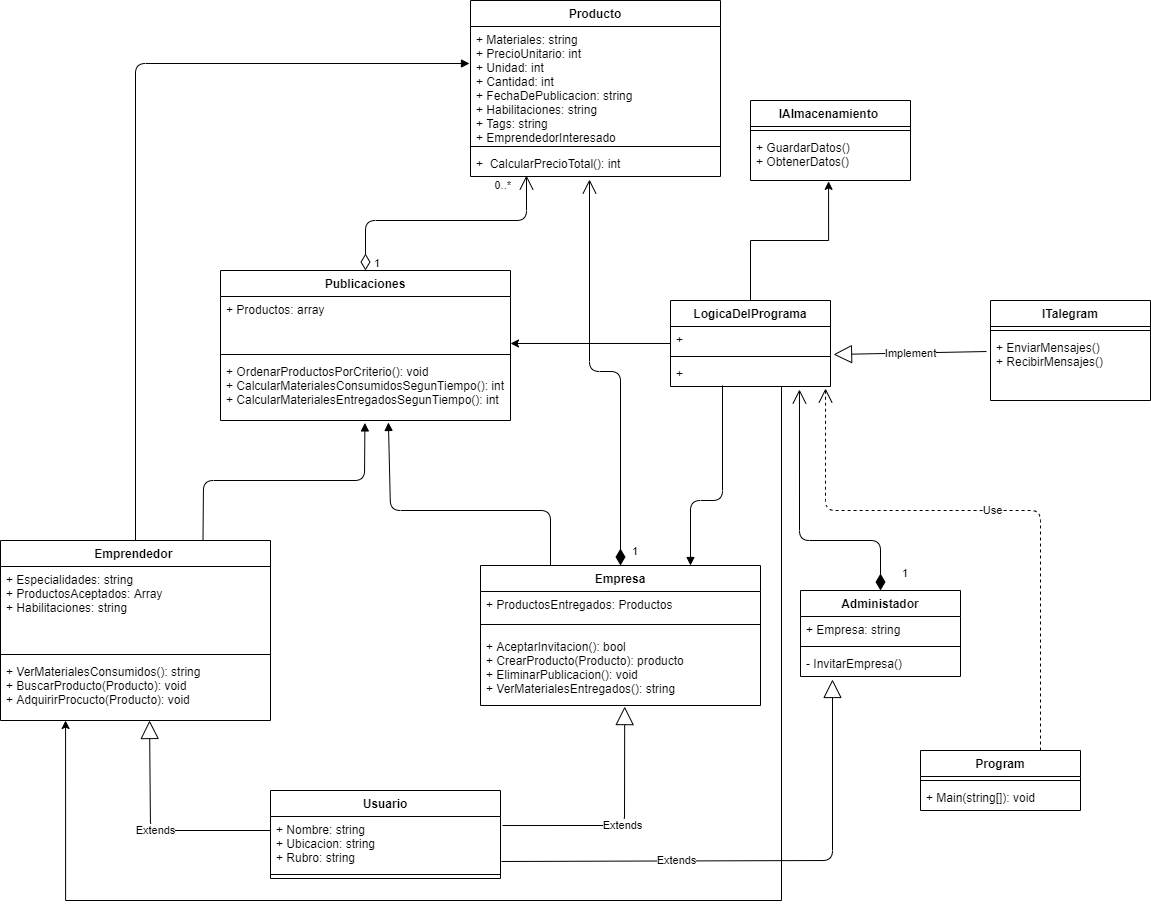

The diagram above was exported from draw.io. Its source (the exported page's mxGraphModel, read from the mxfile embedded in the PNG):
<mxGraphModel dx="1108" dy="482" grid="1" gridSize="10" guides="1" tooltips="1" connect="1" arrows="1" fold="1" page="1" pageScale="1" pageWidth="827" pageHeight="1169" math="0" shadow="0">
  <root>
    <mxCell id="0" />
    <mxCell id="1" parent="0" />
    <mxCell id="YW797RnIs-tLe0LdMUKQ-1" value="Administador" style="swimlane;fontStyle=1;align=center;verticalAlign=top;childLayout=stackLayout;horizontal=1;startSize=26;horizontalStack=0;resizeParent=1;resizeParentMax=0;resizeLast=0;collapsible=1;marginBottom=0;" parent="1" vertex="1">
      <mxGeometry x="1020" y="610" width="160" height="86" as="geometry" />
    </mxCell>
    <mxCell id="YW797RnIs-tLe0LdMUKQ-2" value="+ Empresa: string" style="text;strokeColor=none;fillColor=none;align=left;verticalAlign=top;spacingLeft=4;spacingRight=4;overflow=hidden;rotatable=0;points=[[0,0.5],[1,0.5]];portConstraint=eastwest;" parent="YW797RnIs-tLe0LdMUKQ-1" vertex="1">
      <mxGeometry y="26" width="160" height="26" as="geometry" />
    </mxCell>
    <mxCell id="YW797RnIs-tLe0LdMUKQ-3" value="" style="line;strokeWidth=1;fillColor=none;align=left;verticalAlign=middle;spacingTop=-1;spacingLeft=3;spacingRight=3;rotatable=0;labelPosition=right;points=[];portConstraint=eastwest;" parent="YW797RnIs-tLe0LdMUKQ-1" vertex="1">
      <mxGeometry y="52" width="160" height="8" as="geometry" />
    </mxCell>
    <mxCell id="YW797RnIs-tLe0LdMUKQ-4" value="- InvitarEmpresa()" style="text;strokeColor=none;fillColor=none;align=left;verticalAlign=top;spacingLeft=4;spacingRight=4;overflow=hidden;rotatable=0;points=[[0,0.5],[1,0.5]];portConstraint=eastwest;" parent="YW797RnIs-tLe0LdMUKQ-1" vertex="1">
      <mxGeometry y="60" width="160" height="26" as="geometry" />
    </mxCell>
    <mxCell id="YW797RnIs-tLe0LdMUKQ-10" value="Emprendedor " style="swimlane;fontStyle=1;align=center;verticalAlign=top;childLayout=stackLayout;horizontal=1;startSize=26;horizontalStack=0;resizeParent=1;resizeParentMax=0;resizeLast=0;collapsible=1;marginBottom=0;" parent="1" vertex="1">
      <mxGeometry x="220" y="560" width="270" height="180" as="geometry" />
    </mxCell>
    <mxCell id="YW797RnIs-tLe0LdMUKQ-11" value="+ Especialidades: string&#10;+ ProductosAceptados: Array&#10;+ Habilitaciones: string&#10;&#10;" style="text;strokeColor=none;fillColor=none;align=left;verticalAlign=top;spacingLeft=4;spacingRight=4;overflow=hidden;rotatable=0;points=[[0,0.5],[1,0.5]];portConstraint=eastwest;" parent="YW797RnIs-tLe0LdMUKQ-10" vertex="1">
      <mxGeometry y="26" width="270" height="84" as="geometry" />
    </mxCell>
    <mxCell id="YW797RnIs-tLe0LdMUKQ-12" value="" style="line;strokeWidth=1;fillColor=none;align=left;verticalAlign=middle;spacingTop=-1;spacingLeft=3;spacingRight=3;rotatable=0;labelPosition=right;points=[];portConstraint=eastwest;" parent="YW797RnIs-tLe0LdMUKQ-10" vertex="1">
      <mxGeometry y="110" width="270" height="8" as="geometry" />
    </mxCell>
    <mxCell id="YW797RnIs-tLe0LdMUKQ-13" value="+ VerMaterialesConsumidos(): string&#10;+ BuscarProducto(Producto): void&#10;+ AdquirirProcucto(Producto): void&#10; &#10;&#10;&#10;" style="text;strokeColor=none;fillColor=none;align=left;verticalAlign=top;spacingLeft=4;spacingRight=4;overflow=hidden;rotatable=0;points=[[0,0.5],[1,0.5]];portConstraint=eastwest;" parent="YW797RnIs-tLe0LdMUKQ-10" vertex="1">
      <mxGeometry y="118" width="270" height="62" as="geometry" />
    </mxCell>
    <mxCell id="YW797RnIs-tLe0LdMUKQ-15" value="Empresa" style="swimlane;fontStyle=1;align=center;verticalAlign=top;childLayout=stackLayout;horizontal=1;startSize=26;horizontalStack=0;resizeParent=1;resizeParentMax=0;resizeLast=0;collapsible=1;marginBottom=0;" parent="1" vertex="1">
      <mxGeometry x="700" y="585" width="280" height="140" as="geometry" />
    </mxCell>
    <mxCell id="YW797RnIs-tLe0LdMUKQ-16" value="+ ProductosEntregados: Productos&#10;&#10;" style="text;strokeColor=none;fillColor=none;align=left;verticalAlign=top;spacingLeft=4;spacingRight=4;overflow=hidden;rotatable=0;points=[[0,0.5],[1,0.5]];portConstraint=eastwest;" parent="YW797RnIs-tLe0LdMUKQ-15" vertex="1">
      <mxGeometry y="26" width="280" height="24" as="geometry" />
    </mxCell>
    <mxCell id="YW797RnIs-tLe0LdMUKQ-17" value="" style="line;strokeWidth=1;fillColor=none;align=left;verticalAlign=middle;spacingTop=-1;spacingLeft=3;spacingRight=3;rotatable=0;labelPosition=right;points=[];portConstraint=eastwest;" parent="YW797RnIs-tLe0LdMUKQ-15" vertex="1">
      <mxGeometry y="50" width="280" height="18" as="geometry" />
    </mxCell>
    <mxCell id="YW797RnIs-tLe0LdMUKQ-18" value="+ AceptarInvitacion(): bool&#10;+ CrearProducto(Producto): producto&#10;+ EliminarPublicacion(): void&#10;+ VerMaterialesEntregados(): string&#10;" style="text;strokeColor=none;fillColor=none;align=left;verticalAlign=top;spacingLeft=4;spacingRight=4;overflow=hidden;rotatable=0;points=[[0,0.5],[1,0.5]];portConstraint=eastwest;" parent="YW797RnIs-tLe0LdMUKQ-15" vertex="1">
      <mxGeometry y="68" width="280" height="72" as="geometry" />
    </mxCell>
    <mxCell id="YW797RnIs-tLe0LdMUKQ-19" value="Usuario" style="swimlane;fontStyle=1;align=center;verticalAlign=top;childLayout=stackLayout;horizontal=1;startSize=26;horizontalStack=0;resizeParent=1;resizeParentMax=0;resizeLast=0;collapsible=1;marginBottom=0;" parent="1" vertex="1">
      <mxGeometry x="490" y="810" width="230" height="88" as="geometry" />
    </mxCell>
    <mxCell id="YW797RnIs-tLe0LdMUKQ-20" value="+ Nombre: string&#10;+ Ubicacion: string&#10;+ Rubro: string" style="text;strokeColor=none;fillColor=none;align=left;verticalAlign=top;spacingLeft=4;spacingRight=4;overflow=hidden;rotatable=0;points=[[0,0.5],[1,0.5]];portConstraint=eastwest;" parent="YW797RnIs-tLe0LdMUKQ-19" vertex="1">
      <mxGeometry y="26" width="230" height="54" as="geometry" />
    </mxCell>
    <mxCell id="YW797RnIs-tLe0LdMUKQ-21" value="" style="line;strokeWidth=1;fillColor=none;align=left;verticalAlign=middle;spacingTop=-1;spacingLeft=3;spacingRight=3;rotatable=0;labelPosition=right;points=[];portConstraint=eastwest;" parent="YW797RnIs-tLe0LdMUKQ-19" vertex="1">
      <mxGeometry y="80" width="230" height="8" as="geometry" />
    </mxCell>
    <mxCell id="YW797RnIs-tLe0LdMUKQ-26" value="Producto" style="swimlane;fontStyle=1;align=center;verticalAlign=top;childLayout=stackLayout;horizontal=1;startSize=26;horizontalStack=0;resizeParent=1;resizeParentMax=0;resizeLast=0;collapsible=1;marginBottom=0;" parent="1" vertex="1">
      <mxGeometry x="690" y="20" width="250" height="176" as="geometry" />
    </mxCell>
    <mxCell id="YW797RnIs-tLe0LdMUKQ-27" value="+ Materiales: string&#10;+ PrecioUnitario: int&#10;+ Unidad: int&#10;+ Cantidad: int&#10;+ FechaDePublicacion: string&#10;+ Habilitaciones: string&#10;+ Tags: string&#10;+ EmprendedorInteresado" style="text;strokeColor=none;fillColor=none;align=left;verticalAlign=top;spacingLeft=4;spacingRight=4;overflow=hidden;rotatable=0;points=[[0,0.5],[1,0.5]];portConstraint=eastwest;" parent="YW797RnIs-tLe0LdMUKQ-26" vertex="1">
      <mxGeometry y="26" width="250" height="116" as="geometry" />
    </mxCell>
    <mxCell id="YW797RnIs-tLe0LdMUKQ-28" value="" style="line;strokeWidth=1;fillColor=none;align=left;verticalAlign=middle;spacingTop=-1;spacingLeft=3;spacingRight=3;rotatable=0;labelPosition=right;points=[];portConstraint=eastwest;" parent="YW797RnIs-tLe0LdMUKQ-26" vertex="1">
      <mxGeometry y="142" width="250" height="8" as="geometry" />
    </mxCell>
    <mxCell id="YW797RnIs-tLe0LdMUKQ-29" value="+  CalcularPrecioTotal(): int" style="text;strokeColor=none;fillColor=none;align=left;verticalAlign=top;spacingLeft=4;spacingRight=4;overflow=hidden;rotatable=0;points=[[0,0.5],[1,0.5]];portConstraint=eastwest;" parent="YW797RnIs-tLe0LdMUKQ-26" vertex="1">
      <mxGeometry y="150" width="250" height="26" as="geometry" />
    </mxCell>
    <mxCell id="YW797RnIs-tLe0LdMUKQ-30" value="Publicaciones" style="swimlane;fontStyle=1;align=center;verticalAlign=top;childLayout=stackLayout;horizontal=1;startSize=26;horizontalStack=0;resizeParent=1;resizeParentMax=0;resizeLast=0;collapsible=1;marginBottom=0;" parent="1" vertex="1">
      <mxGeometry x="440" y="290" width="290" height="150" as="geometry" />
    </mxCell>
    <mxCell id="YW797RnIs-tLe0LdMUKQ-31" value="+ Productos: array&#10;" style="text;strokeColor=none;fillColor=none;align=left;verticalAlign=top;spacingLeft=4;spacingRight=4;overflow=hidden;rotatable=0;points=[[0,0.5],[1,0.5]];portConstraint=eastwest;" parent="YW797RnIs-tLe0LdMUKQ-30" vertex="1">
      <mxGeometry y="26" width="290" height="54" as="geometry" />
    </mxCell>
    <mxCell id="YW797RnIs-tLe0LdMUKQ-32" value="" style="line;strokeWidth=1;fillColor=none;align=left;verticalAlign=middle;spacingTop=-1;spacingLeft=3;spacingRight=3;rotatable=0;labelPosition=right;points=[];portConstraint=eastwest;" parent="YW797RnIs-tLe0LdMUKQ-30" vertex="1">
      <mxGeometry y="80" width="290" height="8" as="geometry" />
    </mxCell>
    <mxCell id="YW797RnIs-tLe0LdMUKQ-33" value="+ OrdenarProductosPorCriterio(): void&#10;+ CalcularMaterialesConsumidosSegunTiempo(): int&#10;+ CalcularMaterialesEntregadosSegunTiempo(): int&#10;" style="text;strokeColor=none;fillColor=none;align=left;verticalAlign=top;spacingLeft=4;spacingRight=4;overflow=hidden;rotatable=0;points=[[0,0.5],[1,0.5]];portConstraint=eastwest;" parent="YW797RnIs-tLe0LdMUKQ-30" vertex="1">
      <mxGeometry y="88" width="290" height="62" as="geometry" />
    </mxCell>
    <mxCell id="YW797RnIs-tLe0LdMUKQ-34" value="ITalegram" style="swimlane;fontStyle=1;align=center;verticalAlign=top;childLayout=stackLayout;horizontal=1;startSize=26;horizontalStack=0;resizeParent=1;resizeParentMax=0;resizeLast=0;collapsible=1;marginBottom=0;" parent="1" vertex="1">
      <mxGeometry x="1210" y="320" width="160" height="100" as="geometry" />
    </mxCell>
    <mxCell id="YW797RnIs-tLe0LdMUKQ-36" value="" style="line;strokeWidth=1;fillColor=none;align=left;verticalAlign=middle;spacingTop=-1;spacingLeft=3;spacingRight=3;rotatable=0;labelPosition=right;points=[];portConstraint=eastwest;" parent="YW797RnIs-tLe0LdMUKQ-34" vertex="1">
      <mxGeometry y="26" width="160" height="8" as="geometry" />
    </mxCell>
    <mxCell id="YW797RnIs-tLe0LdMUKQ-37" value="+ EnviarMensajes()&#10;+ RecibirMensajes()&#10;" style="text;strokeColor=none;fillColor=none;align=left;verticalAlign=top;spacingLeft=4;spacingRight=4;overflow=hidden;rotatable=0;points=[[0,0.5],[1,0.5]];portConstraint=eastwest;" parent="YW797RnIs-tLe0LdMUKQ-34" vertex="1">
      <mxGeometry y="34" width="160" height="66" as="geometry" />
    </mxCell>
    <mxCell id="0wQtjwKtF5FwwzZSSP4n-3" style="edgeStyle=orthogonalEdgeStyle;rounded=0;orthogonalLoop=1;jettySize=auto;html=1;entryX=1;entryY=0.87;entryDx=0;entryDy=0;entryPerimeter=0;" parent="1" source="YW797RnIs-tLe0LdMUKQ-38" target="YW797RnIs-tLe0LdMUKQ-31" edge="1">
      <mxGeometry relative="1" as="geometry" />
    </mxCell>
    <mxCell id="0wQtjwKtF5FwwzZSSP4n-9" style="edgeStyle=orthogonalEdgeStyle;rounded=0;orthogonalLoop=1;jettySize=auto;html=1;entryX=0.488;entryY=1.019;entryDx=0;entryDy=0;entryPerimeter=0;" parent="1" source="YW797RnIs-tLe0LdMUKQ-38" target="0wQtjwKtF5FwwzZSSP4n-8" edge="1">
      <mxGeometry relative="1" as="geometry" />
    </mxCell>
    <mxCell id="YW797RnIs-tLe0LdMUKQ-38" value="LogicaDelPrograma" style="swimlane;fontStyle=1;align=center;verticalAlign=top;childLayout=stackLayout;horizontal=1;startSize=26;horizontalStack=0;resizeParent=1;resizeParentMax=0;resizeLast=0;collapsible=1;marginBottom=0;" parent="1" vertex="1">
      <mxGeometry x="890" y="320" width="160" height="86" as="geometry" />
    </mxCell>
    <mxCell id="YW797RnIs-tLe0LdMUKQ-39" value="+    " style="text;strokeColor=none;fillColor=none;align=left;verticalAlign=top;spacingLeft=4;spacingRight=4;overflow=hidden;rotatable=0;points=[[0,0.5],[1,0.5]];portConstraint=eastwest;" parent="YW797RnIs-tLe0LdMUKQ-38" vertex="1">
      <mxGeometry y="26" width="160" height="26" as="geometry" />
    </mxCell>
    <mxCell id="YW797RnIs-tLe0LdMUKQ-40" value="" style="line;strokeWidth=1;fillColor=none;align=left;verticalAlign=middle;spacingTop=-1;spacingLeft=3;spacingRight=3;rotatable=0;labelPosition=right;points=[];portConstraint=eastwest;" parent="YW797RnIs-tLe0LdMUKQ-38" vertex="1">
      <mxGeometry y="52" width="160" height="8" as="geometry" />
    </mxCell>
    <mxCell id="YW797RnIs-tLe0LdMUKQ-41" value="+ " style="text;strokeColor=none;fillColor=none;align=left;verticalAlign=top;spacingLeft=4;spacingRight=4;overflow=hidden;rotatable=0;points=[[0,0.5],[1,0.5]];portConstraint=eastwest;" parent="YW797RnIs-tLe0LdMUKQ-38" vertex="1">
      <mxGeometry y="60" width="160" height="26" as="geometry" />
    </mxCell>
    <mxCell id="YW797RnIs-tLe0LdMUKQ-42" value="Program" style="swimlane;fontStyle=1;align=center;verticalAlign=top;childLayout=stackLayout;horizontal=1;startSize=26;horizontalStack=0;resizeParent=1;resizeParentMax=0;resizeLast=0;collapsible=1;marginBottom=0;" parent="1" vertex="1">
      <mxGeometry x="1140" y="770" width="160" height="60" as="geometry" />
    </mxCell>
    <mxCell id="YW797RnIs-tLe0LdMUKQ-44" value="" style="line;strokeWidth=1;fillColor=none;align=left;verticalAlign=middle;spacingTop=-1;spacingLeft=3;spacingRight=3;rotatable=0;labelPosition=right;points=[];portConstraint=eastwest;" parent="YW797RnIs-tLe0LdMUKQ-42" vertex="1">
      <mxGeometry y="26" width="160" height="8" as="geometry" />
    </mxCell>
    <mxCell id="YW797RnIs-tLe0LdMUKQ-45" value="+ Main(string[]): void" style="text;strokeColor=none;fillColor=none;align=left;verticalAlign=top;spacingLeft=4;spacingRight=4;overflow=hidden;rotatable=0;points=[[0,0.5],[1,0.5]];portConstraint=eastwest;" parent="YW797RnIs-tLe0LdMUKQ-42" vertex="1">
      <mxGeometry y="34" width="160" height="26" as="geometry" />
    </mxCell>
    <mxCell id="YW797RnIs-tLe0LdMUKQ-46" value="Extends" style="endArrow=block;endSize=16;endFill=0;html=1;entryX=0.515;entryY=1.015;entryDx=0;entryDy=0;entryPerimeter=0;exitX=1.009;exitY=0.167;exitDx=0;exitDy=0;exitPerimeter=0;" parent="1" source="YW797RnIs-tLe0LdMUKQ-20" target="YW797RnIs-tLe0LdMUKQ-18" edge="1">
      <mxGeometry width="160" relative="1" as="geometry">
        <mxPoint x="560" y="840" as="sourcePoint" />
        <mxPoint x="840" y="770" as="targetPoint" />
        <Array as="points">
          <mxPoint x="844" y="845" />
        </Array>
      </mxGeometry>
    </mxCell>
    <mxCell id="YW797RnIs-tLe0LdMUKQ-47" value="Extends" style="endArrow=block;endSize=16;endFill=0;html=1;entryX=0.552;entryY=1;entryDx=0;entryDy=0;entryPerimeter=0;" parent="1" target="YW797RnIs-tLe0LdMUKQ-13" edge="1">
      <mxGeometry width="160" relative="1" as="geometry">
        <mxPoint x="490" y="850" as="sourcePoint" />
        <mxPoint x="770" y="740" as="targetPoint" />
        <Array as="points">
          <mxPoint x="370" y="850" />
        </Array>
      </mxGeometry>
    </mxCell>
    <mxCell id="YW797RnIs-tLe0LdMUKQ-50" value="" style="html=1;verticalAlign=bottom;endArrow=block;exitX=0.25;exitY=0;exitDx=0;exitDy=0;entryX=0.579;entryY=1.032;entryDx=0;entryDy=0;entryPerimeter=0;" parent="1" source="YW797RnIs-tLe0LdMUKQ-15" target="YW797RnIs-tLe0LdMUKQ-33" edge="1">
      <mxGeometry width="80" relative="1" as="geometry">
        <mxPoint x="640" y="470" as="sourcePoint" />
        <mxPoint x="720" y="470" as="targetPoint" />
        <Array as="points">
          <mxPoint x="770" y="530" />
          <mxPoint x="610" y="530" />
        </Array>
      </mxGeometry>
    </mxCell>
    <mxCell id="YW797RnIs-tLe0LdMUKQ-51" value="" style="html=1;verticalAlign=bottom;endArrow=block;exitX=0.75;exitY=0;exitDx=0;exitDy=0;entryX=0.498;entryY=1.039;entryDx=0;entryDy=0;entryPerimeter=0;" parent="1" source="YW797RnIs-tLe0LdMUKQ-10" target="YW797RnIs-tLe0LdMUKQ-33" edge="1">
      <mxGeometry width="80" relative="1" as="geometry">
        <mxPoint x="640" y="470" as="sourcePoint" />
        <mxPoint x="720" y="470" as="targetPoint" />
        <Array as="points">
          <mxPoint x="423" y="500" />
          <mxPoint x="584" y="500" />
        </Array>
      </mxGeometry>
    </mxCell>
    <mxCell id="YW797RnIs-tLe0LdMUKQ-63" value="" style="html=1;verticalAlign=bottom;endArrow=block;exitX=0.325;exitY=0.962;exitDx=0;exitDy=0;exitPerimeter=0;entryX=0.75;entryY=0;entryDx=0;entryDy=0;" parent="1" source="YW797RnIs-tLe0LdMUKQ-41" target="YW797RnIs-tLe0LdMUKQ-15" edge="1">
      <mxGeometry x="-0.0503" y="10" width="80" relative="1" as="geometry">
        <mxPoint x="810" y="780" as="sourcePoint" />
        <mxPoint x="972.0799999999999" y="893" as="targetPoint" />
        <Array as="points">
          <mxPoint x="942" y="520" />
          <mxPoint x="910" y="520" />
        </Array>
        <mxPoint as="offset" />
      </mxGeometry>
    </mxCell>
    <mxCell id="YW797RnIs-tLe0LdMUKQ-54" value="" style="endArrow=open;html=1;endSize=12;startArrow=diamondThin;startSize=14;startFill=0;edgeStyle=orthogonalEdgeStyle;exitX=0.5;exitY=0;exitDx=0;exitDy=0;entryX=0.224;entryY=0.962;entryDx=0;entryDy=0;entryPerimeter=0;" parent="1" source="YW797RnIs-tLe0LdMUKQ-30" target="YW797RnIs-tLe0LdMUKQ-29" edge="1">
      <mxGeometry relative="1" as="geometry">
        <mxPoint x="790" y="520" as="sourcePoint" />
        <mxPoint x="510" y="220" as="targetPoint" />
        <Array as="points">
          <mxPoint x="585" y="240" />
          <mxPoint x="746" y="240" />
        </Array>
      </mxGeometry>
    </mxCell>
    <mxCell id="YW797RnIs-tLe0LdMUKQ-55" value="1" style="edgeLabel;resizable=0;html=1;align=left;verticalAlign=top;" parent="YW797RnIs-tLe0LdMUKQ-54" connectable="0" vertex="1">
      <mxGeometry x="-1" relative="1" as="geometry">
        <mxPoint x="7" y="-20" as="offset" />
      </mxGeometry>
    </mxCell>
    <mxCell id="YW797RnIs-tLe0LdMUKQ-56" value="0..*" style="edgeLabel;resizable=0;html=1;align=right;verticalAlign=top;" parent="YW797RnIs-tLe0LdMUKQ-54" connectable="0" vertex="1">
      <mxGeometry x="1" relative="1" as="geometry">
        <mxPoint x="-15" y="-3" as="offset" />
      </mxGeometry>
    </mxCell>
    <mxCell id="YW797RnIs-tLe0LdMUKQ-65" value="" style="html=1;verticalAlign=bottom;endArrow=block;exitX=0.5;exitY=0;exitDx=0;exitDy=0;entryX=-0.004;entryY=0.319;entryDx=0;entryDy=0;entryPerimeter=0;" parent="1" source="YW797RnIs-tLe0LdMUKQ-10" target="YW797RnIs-tLe0LdMUKQ-27" edge="1">
      <mxGeometry width="80" relative="1" as="geometry">
        <mxPoint x="470" y="380" as="sourcePoint" />
        <mxPoint x="540" y="2" as="targetPoint" />
        <Array as="points">
          <mxPoint x="355" y="83" />
        </Array>
      </mxGeometry>
    </mxCell>
    <mxCell id="0wQtjwKtF5FwwzZSSP4n-2" style="edgeStyle=orthogonalEdgeStyle;rounded=0;orthogonalLoop=1;jettySize=auto;html=1;exitX=0.444;exitY=1;exitDx=0;exitDy=0;entryX=0.241;entryY=1;entryDx=0;entryDy=0;exitPerimeter=0;entryPerimeter=0;" parent="1" source="YW797RnIs-tLe0LdMUKQ-41" target="YW797RnIs-tLe0LdMUKQ-13" edge="1">
      <mxGeometry relative="1" as="geometry">
        <Array as="points">
          <mxPoint x="1001" y="920" />
          <mxPoint x="285" y="920" />
        </Array>
      </mxGeometry>
    </mxCell>
    <mxCell id="0wQtjwKtF5FwwzZSSP4n-5" value="IAlmacenamiento " style="swimlane;fontStyle=1;align=center;verticalAlign=top;childLayout=stackLayout;horizontal=1;startSize=26;horizontalStack=0;resizeParent=1;resizeParentMax=0;resizeLast=0;collapsible=1;marginBottom=0;" parent="1" vertex="1">
      <mxGeometry x="970" y="120" width="160" height="80" as="geometry" />
    </mxCell>
    <mxCell id="0wQtjwKtF5FwwzZSSP4n-7" value="" style="line;strokeWidth=1;fillColor=none;align=left;verticalAlign=middle;spacingTop=-1;spacingLeft=3;spacingRight=3;rotatable=0;labelPosition=right;points=[];portConstraint=eastwest;" parent="0wQtjwKtF5FwwzZSSP4n-5" vertex="1">
      <mxGeometry y="26" width="160" height="8" as="geometry" />
    </mxCell>
    <mxCell id="0wQtjwKtF5FwwzZSSP4n-8" value="+ GuardarDatos()&#10;+ ObtenerDatos() " style="text;strokeColor=none;fillColor=none;align=left;verticalAlign=top;spacingLeft=4;spacingRight=4;overflow=hidden;rotatable=0;points=[[0,0.5],[1,0.5]];portConstraint=eastwest;" parent="0wQtjwKtF5FwwzZSSP4n-5" vertex="1">
      <mxGeometry y="34" width="160" height="46" as="geometry" />
    </mxCell>
    <mxCell id="0wQtjwKtF5FwwzZSSP4n-10" value="Use" style="endArrow=open;endSize=12;dashed=1;html=1;exitX=0.75;exitY=0;exitDx=0;exitDy=0;entryX=0.969;entryY=1.077;entryDx=0;entryDy=0;entryPerimeter=0;" parent="1" source="YW797RnIs-tLe0LdMUKQ-42" target="YW797RnIs-tLe0LdMUKQ-41" edge="1">
      <mxGeometry width="160" relative="1" as="geometry">
        <mxPoint x="1330" y="740" as="sourcePoint" />
        <mxPoint x="1060" y="410" as="targetPoint" />
        <Array as="points">
          <mxPoint x="1260" y="530" />
          <mxPoint x="1045" y="530" />
        </Array>
      </mxGeometry>
    </mxCell>
    <mxCell id="0wQtjwKtF5FwwzZSSP4n-11" value="Implement" style="endArrow=block;endSize=16;endFill=0;html=1;exitX=-0.025;exitY=0.258;exitDx=0;exitDy=0;exitPerimeter=0;entryX=1.019;entryY=1.077;entryDx=0;entryDy=0;entryPerimeter=0;" parent="1" source="YW797RnIs-tLe0LdMUKQ-37" target="YW797RnIs-tLe0LdMUKQ-39" edge="1">
      <mxGeometry width="160" relative="1" as="geometry">
        <mxPoint x="1170" y="369.5" as="sourcePoint" />
        <mxPoint x="1330" y="369.5" as="targetPoint" />
      </mxGeometry>
    </mxCell>
    <mxCell id="0saLk9O8XbWZT_NhvFKy-2" value="1" style="endArrow=open;html=1;endSize=12;startArrow=diamondThin;startSize=14;startFill=1;edgeStyle=orthogonalEdgeStyle;align=left;verticalAlign=bottom;exitX=0.5;exitY=0;exitDx=0;exitDy=0;entryX=0.476;entryY=1.115;entryDx=0;entryDy=0;entryPerimeter=0;" edge="1" parent="1" source="YW797RnIs-tLe0LdMUKQ-15" target="YW797RnIs-tLe0LdMUKQ-29">
      <mxGeometry x="-0.976" y="-10" relative="1" as="geometry">
        <mxPoint x="770" y="480" as="sourcePoint" />
        <mxPoint x="810" y="220" as="targetPoint" />
        <Array as="points">
          <mxPoint x="840" y="391" />
          <mxPoint x="809" y="391" />
        </Array>
        <mxPoint as="offset" />
      </mxGeometry>
    </mxCell>
    <mxCell id="0saLk9O8XbWZT_NhvFKy-3" value="Extends" style="endArrow=block;endSize=16;endFill=0;html=1;entryX=0.2;entryY=1.115;entryDx=0;entryDy=0;entryPerimeter=0;exitX=1.004;exitY=0.833;exitDx=0;exitDy=0;exitPerimeter=0;" edge="1" parent="1" source="YW797RnIs-tLe0LdMUKQ-20" target="YW797RnIs-tLe0LdMUKQ-4">
      <mxGeometry x="-0.316" width="160" relative="1" as="geometry">
        <mxPoint x="800" y="880" as="sourcePoint" />
        <mxPoint x="1090" y="880" as="targetPoint" />
        <Array as="points">
          <mxPoint x="1052" y="880" />
        </Array>
        <mxPoint as="offset" />
      </mxGeometry>
    </mxCell>
    <mxCell id="0saLk9O8XbWZT_NhvFKy-4" value="1" style="endArrow=open;html=1;endSize=12;startArrow=diamondThin;startSize=14;startFill=1;edgeStyle=orthogonalEdgeStyle;align=left;verticalAlign=bottom;exitX=0.5;exitY=0;exitDx=0;exitDy=0;entryX=0.806;entryY=1.115;entryDx=0;entryDy=0;entryPerimeter=0;" edge="1" parent="1" source="YW797RnIs-tLe0LdMUKQ-1" target="YW797RnIs-tLe0LdMUKQ-41">
      <mxGeometry x="-0.9432" y="-20" relative="1" as="geometry">
        <mxPoint x="810" y="490" as="sourcePoint" />
        <mxPoint x="970" y="490" as="targetPoint" />
        <Array as="points">
          <mxPoint x="1100" y="560" />
          <mxPoint x="1019" y="560" />
        </Array>
        <mxPoint as="offset" />
      </mxGeometry>
    </mxCell>
  </root>
</mxGraphModel>